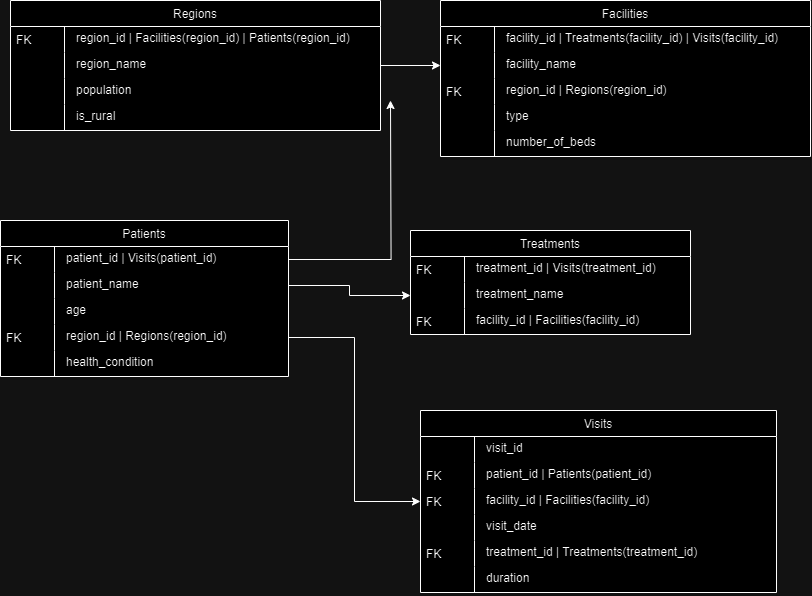

The diagram above was exported from draw.io. Its source (the exported page's mxGraphModel, read from the mxfile embedded in the PNG):
<mxGraphModel dx="1257" dy="683" grid="1" gridSize="10" guides="1" tooltips="1" connect="1" arrows="1" fold="1" page="1" pageScale="1" pageWidth="827" pageHeight="1169" math="0" shadow="0">
  <root>
    <mxCell id="0" />
    <mxCell id="1" parent="0" />
    <mxCell id="StqaP2EgH6M7Aij-aPTg-1" value="Regions" style="swimlane;fontStyle=0;childLayout=stackLayout;horizontal=1;startSize=26;fillColor=default;horizontalStack=0;resizeParent=1;resizeLast=0;collapsible=1;marginBottom=0;swimlaneFillColor=default;align=center;" parent="1" vertex="1">
      <mxGeometry x="20" y="130" width="370" height="130" as="geometry" />
    </mxCell>
    <mxCell id="StqaP2EgH6M7Aij-aPTg-2" value="region_id | Facilities(region_id) | Patients(region_id)" style="shape=partialRectangle;top=0;left=0;right=0;bottom=0;align=left;verticalAlign=top;spacingTop=-2;fillColor=none;spacingLeft=64;spacingRight=4;overflow=hidden;rotatable=0;points=[[0,0.5],[1,0.5]];portConstraint=eastwest;dropTarget=0;" parent="StqaP2EgH6M7Aij-aPTg-1" vertex="1">
      <mxGeometry y="26" width="370" height="26" as="geometry" />
    </mxCell>
    <mxCell id="StqaP2EgH6M7Aij-aPTg-3" value="FK" style="shape=partialRectangle;top=0;left=0;bottom=0;fillColor=none;align=left;verticalAlign=middle;spacingLeft=4;spacingRight=4;overflow=hidden;rotatable=180;points=[];portConstraint=eastwest;part=1;" parent="StqaP2EgH6M7Aij-aPTg-2" vertex="1" connectable="0">
      <mxGeometry width="54" height="26" as="geometry" />
    </mxCell>
    <mxCell id="StqaP2EgH6M7Aij-aPTg-4" value="region_name" style="shape=partialRectangle;top=0;left=0;right=0;bottom=0;align=left;verticalAlign=top;spacingTop=-2;fillColor=none;spacingLeft=64;spacingRight=4;overflow=hidden;rotatable=0;points=[[0,0.5],[1,0.5]];portConstraint=eastwest;dropTarget=0;" parent="StqaP2EgH6M7Aij-aPTg-1" vertex="1">
      <mxGeometry y="52" width="370" height="26" as="geometry" />
    </mxCell>
    <mxCell id="StqaP2EgH6M7Aij-aPTg-5" value="" style="shape=partialRectangle;top=0;left=0;bottom=0;fillColor=none;align=left;verticalAlign=middle;spacingLeft=4;spacingRight=4;overflow=hidden;rotatable=180;points=[];portConstraint=eastwest;part=1;" parent="StqaP2EgH6M7Aij-aPTg-4" vertex="1" connectable="0">
      <mxGeometry width="54" height="26" as="geometry" />
    </mxCell>
    <mxCell id="StqaP2EgH6M7Aij-aPTg-6" value="population" style="shape=partialRectangle;top=0;left=0;right=0;bottom=0;align=left;verticalAlign=top;spacingTop=-2;fillColor=none;spacingLeft=64;spacingRight=4;overflow=hidden;rotatable=0;points=[[0,0.5],[1,0.5]];portConstraint=eastwest;dropTarget=0;" parent="StqaP2EgH6M7Aij-aPTg-1" vertex="1">
      <mxGeometry y="78" width="370" height="26" as="geometry" />
    </mxCell>
    <mxCell id="StqaP2EgH6M7Aij-aPTg-7" value="" style="shape=partialRectangle;top=0;left=0;bottom=0;fillColor=none;align=left;verticalAlign=middle;spacingLeft=4;spacingRight=4;overflow=hidden;rotatable=180;points=[];portConstraint=eastwest;part=1;" parent="StqaP2EgH6M7Aij-aPTg-6" vertex="1" connectable="0">
      <mxGeometry width="54" height="26" as="geometry" />
    </mxCell>
    <mxCell id="StqaP2EgH6M7Aij-aPTg-8" value="is_rural" style="shape=partialRectangle;top=0;left=0;right=0;bottom=0;align=left;verticalAlign=top;spacingTop=-2;fillColor=none;spacingLeft=64;spacingRight=4;overflow=hidden;rotatable=0;points=[[0,0.5],[1,0.5]];portConstraint=eastwest;dropTarget=0;" parent="StqaP2EgH6M7Aij-aPTg-1" vertex="1">
      <mxGeometry y="104" width="370" height="26" as="geometry" />
    </mxCell>
    <mxCell id="StqaP2EgH6M7Aij-aPTg-9" value="" style="shape=partialRectangle;top=0;left=0;bottom=0;fillColor=none;align=left;verticalAlign=middle;spacingLeft=4;spacingRight=4;overflow=hidden;rotatable=180;points=[];portConstraint=eastwest;part=1;" parent="StqaP2EgH6M7Aij-aPTg-8" vertex="1" connectable="0">
      <mxGeometry width="54" height="26" as="geometry" />
    </mxCell>
    <mxCell id="StqaP2EgH6M7Aij-aPTg-10" value="Facilities" style="swimlane;fontStyle=0;childLayout=stackLayout;horizontal=1;startSize=26;fillColor=default;horizontalStack=0;resizeParent=1;resizeLast=0;collapsible=1;marginBottom=0;swimlaneFillColor=default;align=center;" parent="1" vertex="1">
      <mxGeometry x="450" y="130" width="370" height="156" as="geometry" />
    </mxCell>
    <mxCell id="StqaP2EgH6M7Aij-aPTg-11" value="facility_id | Treatments(facility_id) | Visits(facility_id)" style="shape=partialRectangle;top=0;left=0;right=0;bottom=0;align=left;verticalAlign=top;spacingTop=-2;fillColor=none;spacingLeft=64;spacingRight=4;overflow=hidden;rotatable=0;points=[[0,0.5],[1,0.5]];portConstraint=eastwest;dropTarget=0;" parent="StqaP2EgH6M7Aij-aPTg-10" vertex="1">
      <mxGeometry y="26" width="370" height="26" as="geometry" />
    </mxCell>
    <mxCell id="StqaP2EgH6M7Aij-aPTg-12" value="FK" style="shape=partialRectangle;top=0;left=0;bottom=0;fillColor=none;align=left;verticalAlign=middle;spacingLeft=4;spacingRight=4;overflow=hidden;rotatable=180;points=[];portConstraint=eastwest;part=1;" parent="StqaP2EgH6M7Aij-aPTg-11" vertex="1" connectable="0">
      <mxGeometry width="54" height="26" as="geometry" />
    </mxCell>
    <mxCell id="StqaP2EgH6M7Aij-aPTg-13" value="facility_name" style="shape=partialRectangle;top=0;left=0;right=0;bottom=0;align=left;verticalAlign=top;spacingTop=-2;fillColor=none;spacingLeft=64;spacingRight=4;overflow=hidden;rotatable=0;points=[[0,0.5],[1,0.5]];portConstraint=eastwest;dropTarget=0;" parent="StqaP2EgH6M7Aij-aPTg-10" vertex="1">
      <mxGeometry y="52" width="370" height="26" as="geometry" />
    </mxCell>
    <mxCell id="StqaP2EgH6M7Aij-aPTg-14" value="" style="shape=partialRectangle;top=0;left=0;bottom=0;fillColor=none;align=left;verticalAlign=middle;spacingLeft=4;spacingRight=4;overflow=hidden;rotatable=180;points=[];portConstraint=eastwest;part=1;" parent="StqaP2EgH6M7Aij-aPTg-13" vertex="1" connectable="0">
      <mxGeometry width="54" height="26" as="geometry" />
    </mxCell>
    <mxCell id="StqaP2EgH6M7Aij-aPTg-15" value="region_id | Regions(region_id)" style="shape=partialRectangle;top=0;left=0;right=0;bottom=0;align=left;verticalAlign=top;spacingTop=-2;fillColor=none;spacingLeft=64;spacingRight=4;overflow=hidden;rotatable=0;points=[[0,0.5],[1,0.5]];portConstraint=eastwest;dropTarget=0;" parent="StqaP2EgH6M7Aij-aPTg-10" vertex="1">
      <mxGeometry y="78" width="370" height="26" as="geometry" />
    </mxCell>
    <mxCell id="StqaP2EgH6M7Aij-aPTg-16" value="FK" style="shape=partialRectangle;top=0;left=0;bottom=0;fillColor=none;align=left;verticalAlign=middle;spacingLeft=4;spacingRight=4;overflow=hidden;rotatable=180;points=[];portConstraint=eastwest;part=1;" parent="StqaP2EgH6M7Aij-aPTg-15" vertex="1" connectable="0">
      <mxGeometry width="54" height="26" as="geometry" />
    </mxCell>
    <mxCell id="StqaP2EgH6M7Aij-aPTg-17" value="type" style="shape=partialRectangle;top=0;left=0;right=0;bottom=0;align=left;verticalAlign=top;spacingTop=-2;fillColor=none;spacingLeft=64;spacingRight=4;overflow=hidden;rotatable=0;points=[[0,0.5],[1,0.5]];portConstraint=eastwest;dropTarget=0;" parent="StqaP2EgH6M7Aij-aPTg-10" vertex="1">
      <mxGeometry y="104" width="370" height="26" as="geometry" />
    </mxCell>
    <mxCell id="StqaP2EgH6M7Aij-aPTg-18" value="" style="shape=partialRectangle;top=0;left=0;bottom=0;fillColor=none;align=left;verticalAlign=middle;spacingLeft=4;spacingRight=4;overflow=hidden;rotatable=180;points=[];portConstraint=eastwest;part=1;" parent="StqaP2EgH6M7Aij-aPTg-17" vertex="1" connectable="0">
      <mxGeometry width="54" height="26" as="geometry" />
    </mxCell>
    <mxCell id="StqaP2EgH6M7Aij-aPTg-19" value="number_of_beds" style="shape=partialRectangle;top=0;left=0;right=0;bottom=0;align=left;verticalAlign=top;spacingTop=-2;fillColor=none;spacingLeft=64;spacingRight=4;overflow=hidden;rotatable=0;points=[[0,0.5],[1,0.5]];portConstraint=eastwest;dropTarget=0;" parent="StqaP2EgH6M7Aij-aPTg-10" vertex="1">
      <mxGeometry y="130" width="370" height="26" as="geometry" />
    </mxCell>
    <mxCell id="StqaP2EgH6M7Aij-aPTg-20" value="" style="shape=partialRectangle;top=0;left=0;bottom=0;fillColor=none;align=left;verticalAlign=middle;spacingLeft=4;spacingRight=4;overflow=hidden;rotatable=180;points=[];portConstraint=eastwest;part=1;" parent="StqaP2EgH6M7Aij-aPTg-19" vertex="1" connectable="0">
      <mxGeometry width="54" height="26" as="geometry" />
    </mxCell>
    <mxCell id="StqaP2EgH6M7Aij-aPTg-21" value="Patients" style="swimlane;fontStyle=0;childLayout=stackLayout;horizontal=1;startSize=26;fillColor=default;horizontalStack=0;resizeParent=1;resizeLast=0;collapsible=1;marginBottom=0;swimlaneFillColor=default;align=center;" parent="1" vertex="1">
      <mxGeometry x="10" y="350" width="288" height="156" as="geometry" />
    </mxCell>
    <mxCell id="StqaP2EgH6M7Aij-aPTg-56" style="edgeStyle=orthogonalEdgeStyle;rounded=0;orthogonalLoop=1;jettySize=auto;html=1;exitX=1;exitY=0.5;exitDx=0;exitDy=0;" parent="StqaP2EgH6M7Aij-aPTg-21" source="StqaP2EgH6M7Aij-aPTg-22" edge="1">
      <mxGeometry relative="1" as="geometry">
        <mxPoint x="390" y="-120.00000000000011" as="targetPoint" />
      </mxGeometry>
    </mxCell>
    <mxCell id="StqaP2EgH6M7Aij-aPTg-22" value="patient_id | Visits(patient_id)" style="shape=partialRectangle;top=0;left=0;right=0;bottom=0;align=left;verticalAlign=top;spacingTop=-2;fillColor=none;spacingLeft=64;spacingRight=4;overflow=hidden;rotatable=0;points=[[0,0.5],[1,0.5]];portConstraint=eastwest;dropTarget=0;" parent="StqaP2EgH6M7Aij-aPTg-21" vertex="1">
      <mxGeometry y="26" width="288" height="26" as="geometry" />
    </mxCell>
    <mxCell id="StqaP2EgH6M7Aij-aPTg-23" value="FK" style="shape=partialRectangle;top=0;left=0;bottom=0;fillColor=none;align=left;verticalAlign=middle;spacingLeft=4;spacingRight=4;overflow=hidden;rotatable=180;points=[];portConstraint=eastwest;part=1;" parent="StqaP2EgH6M7Aij-aPTg-22" vertex="1" connectable="0">
      <mxGeometry width="54" height="26" as="geometry" />
    </mxCell>
    <mxCell id="StqaP2EgH6M7Aij-aPTg-24" value="patient_name" style="shape=partialRectangle;top=0;left=0;right=0;bottom=0;align=left;verticalAlign=top;spacingTop=-2;fillColor=none;spacingLeft=64;spacingRight=4;overflow=hidden;rotatable=0;points=[[0,0.5],[1,0.5]];portConstraint=eastwest;dropTarget=0;" parent="StqaP2EgH6M7Aij-aPTg-21" vertex="1">
      <mxGeometry y="52" width="288" height="26" as="geometry" />
    </mxCell>
    <mxCell id="StqaP2EgH6M7Aij-aPTg-25" value="" style="shape=partialRectangle;top=0;left=0;bottom=0;fillColor=none;align=left;verticalAlign=middle;spacingLeft=4;spacingRight=4;overflow=hidden;rotatable=180;points=[];portConstraint=eastwest;part=1;" parent="StqaP2EgH6M7Aij-aPTg-24" vertex="1" connectable="0">
      <mxGeometry width="54" height="26" as="geometry" />
    </mxCell>
    <mxCell id="StqaP2EgH6M7Aij-aPTg-26" value="age" style="shape=partialRectangle;top=0;left=0;right=0;bottom=0;align=left;verticalAlign=top;spacingTop=-2;fillColor=none;spacingLeft=64;spacingRight=4;overflow=hidden;rotatable=0;points=[[0,0.5],[1,0.5]];portConstraint=eastwest;dropTarget=0;" parent="StqaP2EgH6M7Aij-aPTg-21" vertex="1">
      <mxGeometry y="78" width="288" height="26" as="geometry" />
    </mxCell>
    <mxCell id="StqaP2EgH6M7Aij-aPTg-27" value="" style="shape=partialRectangle;top=0;left=0;bottom=0;fillColor=none;align=left;verticalAlign=middle;spacingLeft=4;spacingRight=4;overflow=hidden;rotatable=180;points=[];portConstraint=eastwest;part=1;" parent="StqaP2EgH6M7Aij-aPTg-26" vertex="1" connectable="0">
      <mxGeometry width="54" height="26" as="geometry" />
    </mxCell>
    <mxCell id="StqaP2EgH6M7Aij-aPTg-28" value="region_id | Regions(region_id)" style="shape=partialRectangle;top=0;left=0;right=0;bottom=0;align=left;verticalAlign=top;spacingTop=-2;fillColor=none;spacingLeft=64;spacingRight=4;overflow=hidden;rotatable=0;points=[[0,0.5],[1,0.5]];portConstraint=eastwest;dropTarget=0;" parent="StqaP2EgH6M7Aij-aPTg-21" vertex="1">
      <mxGeometry y="104" width="288" height="26" as="geometry" />
    </mxCell>
    <mxCell id="StqaP2EgH6M7Aij-aPTg-29" value="FK" style="shape=partialRectangle;top=0;left=0;bottom=0;fillColor=none;align=left;verticalAlign=middle;spacingLeft=4;spacingRight=4;overflow=hidden;rotatable=180;points=[];portConstraint=eastwest;part=1;" parent="StqaP2EgH6M7Aij-aPTg-28" vertex="1" connectable="0">
      <mxGeometry width="54" height="26" as="geometry" />
    </mxCell>
    <mxCell id="StqaP2EgH6M7Aij-aPTg-30" value="health_condition" style="shape=partialRectangle;top=0;left=0;right=0;bottom=0;align=left;verticalAlign=top;spacingTop=-2;fillColor=none;spacingLeft=64;spacingRight=4;overflow=hidden;rotatable=0;points=[[0,0.5],[1,0.5]];portConstraint=eastwest;dropTarget=0;" parent="StqaP2EgH6M7Aij-aPTg-21" vertex="1">
      <mxGeometry y="130" width="288" height="26" as="geometry" />
    </mxCell>
    <mxCell id="StqaP2EgH6M7Aij-aPTg-31" value="" style="shape=partialRectangle;top=0;left=0;bottom=0;fillColor=none;align=left;verticalAlign=middle;spacingLeft=4;spacingRight=4;overflow=hidden;rotatable=180;points=[];portConstraint=eastwest;part=1;" parent="StqaP2EgH6M7Aij-aPTg-30" vertex="1" connectable="0">
      <mxGeometry width="54" height="26" as="geometry" />
    </mxCell>
    <mxCell id="StqaP2EgH6M7Aij-aPTg-32" value="Treatments" style="swimlane;fontStyle=0;childLayout=stackLayout;horizontal=1;startSize=26;fillColor=default;horizontalStack=0;resizeParent=1;resizeLast=0;collapsible=1;marginBottom=0;swimlaneFillColor=default;align=center;" parent="1" vertex="1">
      <mxGeometry x="420" y="360" width="280" height="104" as="geometry" />
    </mxCell>
    <mxCell id="StqaP2EgH6M7Aij-aPTg-33" value="treatment_id | Visits(treatment_id)" style="shape=partialRectangle;top=0;left=0;right=0;bottom=0;align=left;verticalAlign=top;spacingTop=-2;fillColor=none;spacingLeft=64;spacingRight=4;overflow=hidden;rotatable=0;points=[[0,0.5],[1,0.5]];portConstraint=eastwest;dropTarget=0;" parent="StqaP2EgH6M7Aij-aPTg-32" vertex="1">
      <mxGeometry y="26" width="280" height="26" as="geometry" />
    </mxCell>
    <mxCell id="StqaP2EgH6M7Aij-aPTg-34" value="FK" style="shape=partialRectangle;top=0;left=0;bottom=0;fillColor=none;align=left;verticalAlign=middle;spacingLeft=4;spacingRight=4;overflow=hidden;rotatable=180;points=[];portConstraint=eastwest;part=1;" parent="StqaP2EgH6M7Aij-aPTg-33" vertex="1" connectable="0">
      <mxGeometry width="54" height="26" as="geometry" />
    </mxCell>
    <mxCell id="StqaP2EgH6M7Aij-aPTg-35" value="treatment_name" style="shape=partialRectangle;top=0;left=0;right=0;bottom=0;align=left;verticalAlign=top;spacingTop=-2;fillColor=none;spacingLeft=64;spacingRight=4;overflow=hidden;rotatable=0;points=[[0,0.5],[1,0.5]];portConstraint=eastwest;dropTarget=0;" parent="StqaP2EgH6M7Aij-aPTg-32" vertex="1">
      <mxGeometry y="52" width="280" height="26" as="geometry" />
    </mxCell>
    <mxCell id="StqaP2EgH6M7Aij-aPTg-36" value="" style="shape=partialRectangle;top=0;left=0;bottom=0;fillColor=none;align=left;verticalAlign=middle;spacingLeft=4;spacingRight=4;overflow=hidden;rotatable=180;points=[];portConstraint=eastwest;part=1;" parent="StqaP2EgH6M7Aij-aPTg-35" vertex="1" connectable="0">
      <mxGeometry width="54" height="26" as="geometry" />
    </mxCell>
    <mxCell id="StqaP2EgH6M7Aij-aPTg-37" value="facility_id | Facilities(facility_id)" style="shape=partialRectangle;top=0;left=0;right=0;bottom=0;align=left;verticalAlign=top;spacingTop=-2;fillColor=none;spacingLeft=64;spacingRight=4;overflow=hidden;rotatable=0;points=[[0,0.5],[1,0.5]];portConstraint=eastwest;dropTarget=0;" parent="StqaP2EgH6M7Aij-aPTg-32" vertex="1">
      <mxGeometry y="78" width="280" height="26" as="geometry" />
    </mxCell>
    <mxCell id="StqaP2EgH6M7Aij-aPTg-38" value="FK" style="shape=partialRectangle;top=0;left=0;bottom=0;fillColor=none;align=left;verticalAlign=middle;spacingLeft=4;spacingRight=4;overflow=hidden;rotatable=180;points=[];portConstraint=eastwest;part=1;" parent="StqaP2EgH6M7Aij-aPTg-37" vertex="1" connectable="0">
      <mxGeometry width="54" height="26" as="geometry" />
    </mxCell>
    <mxCell id="StqaP2EgH6M7Aij-aPTg-39" value="Visits" style="swimlane;fontStyle=0;childLayout=stackLayout;horizontal=1;startSize=26;fillColor=default;horizontalStack=0;resizeParent=1;resizeLast=0;collapsible=1;marginBottom=0;swimlaneFillColor=default;align=center;" parent="1" vertex="1">
      <mxGeometry x="430" y="540" width="356" height="182" as="geometry" />
    </mxCell>
    <mxCell id="StqaP2EgH6M7Aij-aPTg-40" value="visit_id" style="shape=partialRectangle;top=0;left=0;right=0;bottom=0;align=left;verticalAlign=top;spacingTop=-2;fillColor=none;spacingLeft=64;spacingRight=4;overflow=hidden;rotatable=0;points=[[0,0.5],[1,0.5]];portConstraint=eastwest;dropTarget=0;" parent="StqaP2EgH6M7Aij-aPTg-39" vertex="1">
      <mxGeometry y="26" width="356" height="26" as="geometry" />
    </mxCell>
    <mxCell id="StqaP2EgH6M7Aij-aPTg-41" value="" style="shape=partialRectangle;top=0;left=0;bottom=0;fillColor=none;align=left;verticalAlign=middle;spacingLeft=4;spacingRight=4;overflow=hidden;rotatable=180;points=[];portConstraint=eastwest;part=1;" parent="StqaP2EgH6M7Aij-aPTg-40" vertex="1" connectable="0">
      <mxGeometry width="54" height="26" as="geometry" />
    </mxCell>
    <mxCell id="StqaP2EgH6M7Aij-aPTg-42" value="patient_id | Patients(patient_id)" style="shape=partialRectangle;top=0;left=0;right=0;bottom=0;align=left;verticalAlign=top;spacingTop=-2;fillColor=none;spacingLeft=64;spacingRight=4;overflow=hidden;rotatable=0;points=[[0,0.5],[1,0.5]];portConstraint=eastwest;dropTarget=0;" parent="StqaP2EgH6M7Aij-aPTg-39" vertex="1">
      <mxGeometry y="52" width="356" height="26" as="geometry" />
    </mxCell>
    <mxCell id="StqaP2EgH6M7Aij-aPTg-43" value="FK" style="shape=partialRectangle;top=0;left=0;bottom=0;fillColor=none;align=left;verticalAlign=middle;spacingLeft=4;spacingRight=4;overflow=hidden;rotatable=180;points=[];portConstraint=eastwest;part=1;" parent="StqaP2EgH6M7Aij-aPTg-42" vertex="1" connectable="0">
      <mxGeometry width="54" height="26" as="geometry" />
    </mxCell>
    <mxCell id="StqaP2EgH6M7Aij-aPTg-44" value="facility_id | Facilities(facility_id)" style="shape=partialRectangle;top=0;left=0;right=0;bottom=0;align=left;verticalAlign=top;spacingTop=-2;fillColor=none;spacingLeft=64;spacingRight=4;overflow=hidden;rotatable=0;points=[[0,0.5],[1,0.5]];portConstraint=eastwest;dropTarget=0;" parent="StqaP2EgH6M7Aij-aPTg-39" vertex="1">
      <mxGeometry y="78" width="356" height="26" as="geometry" />
    </mxCell>
    <mxCell id="StqaP2EgH6M7Aij-aPTg-45" value="FK" style="shape=partialRectangle;top=0;left=0;bottom=0;fillColor=none;align=left;verticalAlign=middle;spacingLeft=4;spacingRight=4;overflow=hidden;rotatable=180;points=[];portConstraint=eastwest;part=1;" parent="StqaP2EgH6M7Aij-aPTg-44" vertex="1" connectable="0">
      <mxGeometry width="54" height="26" as="geometry" />
    </mxCell>
    <mxCell id="StqaP2EgH6M7Aij-aPTg-46" value="visit_date" style="shape=partialRectangle;top=0;left=0;right=0;bottom=0;align=left;verticalAlign=top;spacingTop=-2;fillColor=none;spacingLeft=64;spacingRight=4;overflow=hidden;rotatable=0;points=[[0,0.5],[1,0.5]];portConstraint=eastwest;dropTarget=0;" parent="StqaP2EgH6M7Aij-aPTg-39" vertex="1">
      <mxGeometry y="104" width="356" height="26" as="geometry" />
    </mxCell>
    <mxCell id="StqaP2EgH6M7Aij-aPTg-47" value="" style="shape=partialRectangle;top=0;left=0;bottom=0;fillColor=none;align=left;verticalAlign=middle;spacingLeft=4;spacingRight=4;overflow=hidden;rotatable=180;points=[];portConstraint=eastwest;part=1;" parent="StqaP2EgH6M7Aij-aPTg-46" vertex="1" connectable="0">
      <mxGeometry width="54" height="26" as="geometry" />
    </mxCell>
    <mxCell id="StqaP2EgH6M7Aij-aPTg-48" value="treatment_id | Treatments(treatment_id)" style="shape=partialRectangle;top=0;left=0;right=0;bottom=0;align=left;verticalAlign=top;spacingTop=-2;fillColor=none;spacingLeft=64;spacingRight=4;overflow=hidden;rotatable=0;points=[[0,0.5],[1,0.5]];portConstraint=eastwest;dropTarget=0;" parent="StqaP2EgH6M7Aij-aPTg-39" vertex="1">
      <mxGeometry y="130" width="356" height="26" as="geometry" />
    </mxCell>
    <mxCell id="StqaP2EgH6M7Aij-aPTg-49" value="FK" style="shape=partialRectangle;top=0;left=0;bottom=0;fillColor=none;align=left;verticalAlign=middle;spacingLeft=4;spacingRight=4;overflow=hidden;rotatable=180;points=[];portConstraint=eastwest;part=1;" parent="StqaP2EgH6M7Aij-aPTg-48" vertex="1" connectable="0">
      <mxGeometry width="54" height="26" as="geometry" />
    </mxCell>
    <mxCell id="StqaP2EgH6M7Aij-aPTg-50" value="duration" style="shape=partialRectangle;top=0;left=0;right=0;bottom=0;align=left;verticalAlign=top;spacingTop=-2;fillColor=none;spacingLeft=64;spacingRight=4;overflow=hidden;rotatable=0;points=[[0,0.5],[1,0.5]];portConstraint=eastwest;dropTarget=0;" parent="StqaP2EgH6M7Aij-aPTg-39" vertex="1">
      <mxGeometry y="156" width="356" height="26" as="geometry" />
    </mxCell>
    <mxCell id="StqaP2EgH6M7Aij-aPTg-51" value="" style="shape=partialRectangle;top=0;left=0;bottom=0;fillColor=none;align=left;verticalAlign=middle;spacingLeft=4;spacingRight=4;overflow=hidden;rotatable=180;points=[];portConstraint=eastwest;part=1;" parent="StqaP2EgH6M7Aij-aPTg-50" vertex="1" connectable="0">
      <mxGeometry width="54" height="26" as="geometry" />
    </mxCell>
    <mxCell id="StqaP2EgH6M7Aij-aPTg-52" style="edgeStyle=orthogonalEdgeStyle;rounded=0;orthogonalLoop=1;jettySize=auto;html=1;exitX=1;exitY=0.5;exitDx=0;exitDy=0;entryX=0;entryY=0.5;entryDx=0;entryDy=0;" parent="1" source="StqaP2EgH6M7Aij-aPTg-4" target="StqaP2EgH6M7Aij-aPTg-13" edge="1">
      <mxGeometry relative="1" as="geometry" />
    </mxCell>
    <mxCell id="StqaP2EgH6M7Aij-aPTg-53" style="edgeStyle=orthogonalEdgeStyle;rounded=0;orthogonalLoop=1;jettySize=auto;html=1;exitX=1;exitY=0.5;exitDx=0;exitDy=0;entryX=0;entryY=0.5;entryDx=0;entryDy=0;" parent="1" source="StqaP2EgH6M7Aij-aPTg-24" target="StqaP2EgH6M7Aij-aPTg-35" edge="1">
      <mxGeometry relative="1" as="geometry" />
    </mxCell>
    <mxCell id="StqaP2EgH6M7Aij-aPTg-54" style="edgeStyle=orthogonalEdgeStyle;rounded=0;orthogonalLoop=1;jettySize=auto;html=1;exitX=1;exitY=0.5;exitDx=0;exitDy=0;entryX=0;entryY=0.5;entryDx=0;entryDy=0;" parent="1" source="StqaP2EgH6M7Aij-aPTg-28" target="StqaP2EgH6M7Aij-aPTg-44" edge="1">
      <mxGeometry relative="1" as="geometry" />
    </mxCell>
  </root>
</mxGraphModel>